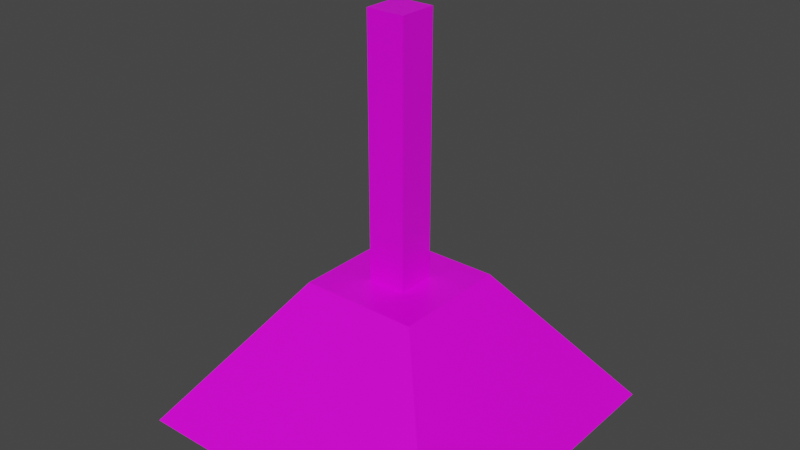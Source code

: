 # Source: simple-lamp.blend  (saved by Blender 2.82.7; exported with 4.5.12 LTS)
import bpy
from mathutils import Matrix  # noqa: F401  (used for matrix-valued properties, if any)

bpy.ops.wm.read_factory_settings(use_empty=True)
scene = bpy.context.scene
scene.name = 'Scene'

# ---- collections
col_collection = bpy.data.collections.new('Collection'); scene.collection.children.link(col_collection)

# ---- images (referenced by path relative to the original .blend; pixels are not part of the script)
import os
ASSET_DIR = os.environ.get("B2B_ASSET_DIR", "")  # directory of the original .blend (textures are referenced by path, not embedded)
HERE = os.path.dirname(os.path.abspath(__file__))  # packed textures are extracted next to this script under _unpacked/

def load_image(name, relpath, width, height, colorspace="sRGB"):
    """Load a texture the original file referenced (path relative to the .blend, or extracted next to this script)."""
    p = next((c for c in (os.path.join(HERE, relpath), os.path.join(ASSET_DIR, relpath)) if relpath and os.path.exists(c)), "")
    if p:
        img = bpy.data.images.load(p, check_existing=True)
        img.name = name
    else:  # same state as the original file: an image datablock whose file is absent (Cycles renders it pink)
        img = bpy.data.images.new(name, width, height)
        img.source = "FILE"
        img.filepath = "//" + (relpath or name)
    img.colorspace_settings.name = colorspace
    return img
img_black_png = load_image('black.png', 'black.png', 1024, 1024, 'sRGB')

# ---- materials (node trees are filled in below, after node groups)
mat_black = bpy.data.materials.new('black')
mat_black.alpha_threshold = 0.0
mat_black.use_transparent_shadow = False
mat_black.line_color = (0.0, 0.0, 0.0, 1.0)

# ---- node groups
ng_auto_smooth = bpy.data.node_groups.new('Auto Smooth', 'GeometryNodeTree')
_s = ng_auto_smooth.interface.new_socket(name='Geometry', in_out='OUTPUT', socket_type='NodeSocketGeometry')
_s = ng_auto_smooth.interface.new_socket(name='Geometry', in_out='INPUT', socket_type='NodeSocketGeometry')
_s = ng_auto_smooth.interface.new_socket(name='Angle', in_out='INPUT', socket_type='NodeSocketFloat')
_s.subtype = 'ANGLE'
_s.min_value = 0.0
_s.max_value = 3.142
ng_auto_smooth.is_modifier = True
_N = ng_auto_smooth.nodes; _L = ng_auto_smooth.links
n0 = _N.new('NodeGroupOutput'); n0.name = 'Group Output'; n0.location = (480, -100)
n1 = _N.new('NodeGroupInput'); n1.name = 'Group Input'; n1.location = (-420, -300)
n2 = _N.new('NodeGroupInput'); n2.name = 'Group Input.001'; n2.location = (-60, -100)
n3 = _N.new('GeometryNodeSetShadeSmooth'); n3.name = 'Set Shade Smooth'; n3.location = (120, -100)
n3.domain = 'EDGE'
n4 = _N.new('GeometryNodeSetShadeSmooth'); n4.name = 'Set Shade Smooth.001'; n4.location = (300, -100)
n5 = _N.new('GeometryNodeInputMeshEdgeAngle'); n5.name = 'Edge Angle'; n5.location = (-420, -220)
n6 = _N.new('GeometryNodeInputEdgeSmooth'); n6.name = 'Is Edge Smooth'; n6.location = (-60, -160)
n7 = _N.new('GeometryNodeInputShadeSmooth'); n7.name = 'Is Face Smooth'; n7.location = (-240, -340)
n8 = _N.new('FunctionNodeBooleanMath'); n8.name = 'Boolean Math'; n8.location = (-60, -220)
n9 = _N.new('FunctionNodeCompare'); n9.name = 'Compare'; n9.location = (-240, -180)
n9.operation = 'LESS_EQUAL'
_L.new(n5.outputs[0], n9.inputs[0])
_L.new(n4.outputs[0], n0.inputs[0])
_L.new(n1.outputs[1], n9.inputs[1])
_L.new(n9.outputs[0], n8.inputs[0])
_L.new(n7.outputs[0], n8.inputs[1])
_L.new(n2.outputs[0], n3.inputs[0])
_L.new(n6.outputs[0], n3.inputs[1])
_L.new(n3.outputs[0], n4.inputs[0])
_L.new(n8.outputs[0], n3.inputs[2])
n0.is_active_output = True

# ---- material node trees
mat_black.use_nodes = True; mat_black.node_tree.nodes.clear()
_N = mat_black.node_tree.nodes; _L = mat_black.node_tree.links
n0 = _N.new('ShaderNodeOutputMaterial'); n0.name = 'Material Output'; n0.location = (300, 300)
n1 = _N.new('ShaderNodeBsdfPrincipled'); n1.name = 'Principled BSDF'; n1.location = (10, 300)
n1.distribution = 'GGX'
n1.subsurface_method = 'BURLEY'
n1.inputs[2].default_value = 0.4
n1.inputs[3].default_value = 1.45
n1.inputs[27].default_value = (0.0, 0.0, 0.0, 1.0)
n1.inputs[28].default_value = 1.0
n2 = _N.new('ShaderNodeTexImage'); n2.name = 'Image Texture'; n2.location = (-280, 275)
n2.image = img_black_png
_L.new(n1.outputs[0], n0.inputs[0])
_L.new(n2.outputs[0], n1.inputs[0])
n0.is_active_output = True

# ---- world
world_world = bpy.data.worlds.new('World'); scene.world = world_world
world_world.use_nodes = True; world_world.node_tree.nodes.clear()
_N = world_world.node_tree.nodes; _L = world_world.node_tree.links
n0 = _N.new('ShaderNodeOutputWorld'); n0.name = 'World Output'; n0.location = (300, 300)
n1 = _N.new('ShaderNodeBackground'); n1.name = 'Background'; n1.location = (10, 300)
n1.inputs[0].default_value = (0.05088, 0.05088, 0.05088, 1.0)
_L.new(n1.outputs[0], n0.inputs[0])
n0.is_active_output = True
world_world.color = (0.05088, 0.05088, 0.05088)
world_world.use_sun_shadow = False
world_world.sun_shadow_jitter_overblur = 0.0

# ---- meshes
me_cube = bpy.data.meshes.new('Cube')
me_cube.from_pydata([(0.3581, 0.3581, 1.0), (1.0, 1.0, -1.0), (0.3581, -0.3581, 1.0), (1.0, -1.0, -1.0), (-0.3581, 0.3581, 1.0), (-1.0, 1.0, -1.0), (-0.3581, -0.3581, 1.0), (-1.0, -1.0, -1.0)], [], [(0, 4, 6, 2), (3, 2, 6, 7), (7, 6, 4, 5), (5, 1, 3, 7), (1, 0, 2, 3), (5, 4, 0, 1)])
_uv = me_cube.uv_layers.new(name='UVMap')
_uv.uv.foreach_set('vector', [0.625, 0.5, 0.875, 0.5, 0.875, 0.75, 0.625, 0.75, 0.375, 0.75, 0.625, 0.75, 0.625, 1.0, 0.375, 1.0, 0.375, 0.0, 0.625, 0.0, 0.625, 0.25, 0.375, 0.25, 0.125, 0.5, 0.375, 0.5, 0.375, 0.75, 0.125, 0.75, 0.375, 0.5, 0.625, 0.5, 0.625, 0.75, 0.375, 0.75, 0.375, 0.25, 0.625, 0.25, 0.625, 0.5, 0.375, 0.5])
me_cube.materials.append(mat_black)
me_cube.use_remesh_preserve_volume = False
me_cube.use_remesh_preserve_attributes = False
me_cube.use_mirror_vertex_groups = False
me_cube.update()
me_cube_001 = bpy.data.meshes.new('Cube.001')
me_cube_001.from_pydata([(0.3581, 0.3581, 1.0), (0.3581, -0.3581, 1.0), (-0.3581, 0.3581, 1.0), (-0.3581, -0.3581, 1.0), (0.3581, -0.3581, 4.516), (-0.3581, -0.3581, 4.516), (0.3581, 0.3581, 4.516), (-0.3581, 0.3581, 4.516)], [], [(0, 1, 3, 2), (6, 7, 5, 4), (2, 3, 5, 7), (3, 1, 4, 5), (0, 2, 7, 6), (1, 0, 6, 4)])
me_cube_001.polygons.foreach_set('use_smooth', [True] * 6)
_uv = me_cube_001.uv_layers.new(name='UVMap')
_uv.uv.foreach_set('vector', [0.625, 0.5, 0.625, 0.75, 0.875, 0.75, 0.875, 0.5, 0.625, 0.5, 0.875, 0.5, 0.875, 0.75, 0.625, 0.75, 0.875, 0.5, 0.875, 0.75, 0.875, 0.75, 0.875, 0.5, 0.875, 0.75, 0.625, 0.75, 0.625, 0.75, 0.875, 0.75, 0.625, 0.5, 0.875, 0.5, 0.875, 0.5, 0.625, 0.5, 0.625, 0.75, 0.625, 0.5, 0.625, 0.5, 0.625, 0.75])
me_cube_001.materials.append(mat_black)
me_cube_001.use_remesh_preserve_volume = False
me_cube_001.use_remesh_preserve_attributes = False
me_cube_001.use_mirror_vertex_groups = False
me_cube_001.update()

# ---- objects
ob_cube = bpy.data.objects.new('Cube', me_cube)
ob_cube_001 = bpy.data.objects.new('Cube.001', me_cube_001)

# ---- transforms, parenting, visibility, modifiers, constraints
ob_cube.location = (0.0, 0.0, 0.0)
ob_cube.scale = (1.0, 1.0, 0.4418)
ob_cube.lock_rotations_4d = False
ob_cube.empty_display_type = 'ARROWS'
ob_cube.lineart.crease_threshold = 0.0
ob_cube_001.location = (0.0, 0.0, 0.0)
ob_cube_001.scale = (0.3259, 0.3259, 0.4418)
ob_cube_001.lock_rotations_4d = False
ob_cube_001.empty_display_type = 'ARROWS'
ob_cube_001.lineart.crease_threshold = 0.0
_m = ob_cube_001.modifiers.new('Auto Smooth', 'NODES')
_m.node_group = ng_auto_smooth
_gi = [s.identifier for s in ng_auto_smooth.interface.items_tree if s.item_type == 'SOCKET' and s.in_out == 'INPUT']
_m[_gi[1]] = 0.5236  # Angle

# ---- collection membership
col_collection.objects.link(ob_cube)
col_collection.objects.link(ob_cube_001)

# ---- scene / render settings (as saved in the file)
scene.frame_start = 1; scene.frame_end = 250; scene.frame_set(1)
scene.render.engine = 'BLENDER_EEVEE_NEXT'
scene.cycles.use_denoising = False
scene.cycles.samples = 128
scene.cycles.sampling_pattern = 'TABULATED_SOBOL'
scene.cycles.use_adaptive_sampling = False
scene.cycles.use_light_tree = False
scene.view_settings.view_transform = 'Filmic'
bpy.context.view_layer.update()

# ---- added for rendering (the .blend has no active camera and no usable light): camera, sun
cam_auto = bpy.data.cameras.new('AutoCamera')
cam_auto.lens = 50.0
cam_auto.sensor_width = 36.0
cam_auto.clip_end = 1000.0
ob_auto_camera = bpy.data.objects.new('AutoCamera', cam_auto)
scene.collection.objects.link(ob_auto_camera)
ob_auto_camera.location = (3.45433, -4.1452, 3.5402)
ob_auto_camera.rotation_euler = (1.09748, -7.21219e-08, 0.694738)
scene.camera = ob_auto_camera
light_auto_sun = bpy.data.lights.new('AutoSun', 'SUN')
light_auto_sun.energy = 3.0
light_auto_sun.angle = 0.0523599
ob_auto_sun = bpy.data.objects.new('AutoSun', light_auto_sun)
scene.collection.objects.link(ob_auto_sun)
ob_auto_sun.rotation_euler = (0.872665, 0.174533, 0.523599)
bpy.context.view_layer.update()
